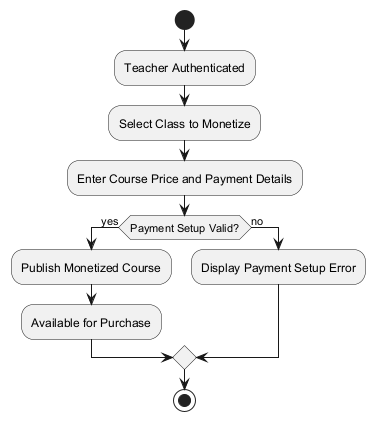

The diagram above was rendered by PlantUML. Its source (embedded in the PNG):
@startuml
start
:Teacher Authenticated;
:Select Class to Monetize;
:Enter Course Price and Payment Details;
if (Payment Setup Valid?) then (yes)
  :Publish Monetized Course;
  :Available for Purchase;
else (no)
  :Display Payment Setup Error;
endif
stop
@enduml